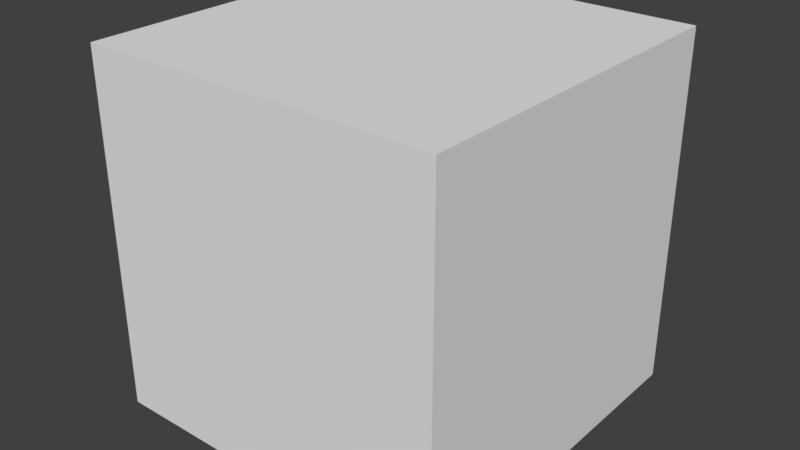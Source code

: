 # Source: Cube.blend  (saved by Blender 2.78.0; exported with 4.5.12 LTS)
import bpy
from mathutils import Matrix  # noqa: F401  (used for matrix-valued properties, if any)

bpy.ops.wm.read_factory_settings(use_empty=True)
scene = bpy.context.scene
scene.name = 'Scene'

# ---- collections
col_collection_1 = bpy.data.collections.new('Collection 1'); scene.collection.children.link(col_collection_1)

# ---- images (referenced by path relative to the original .blend; pixels are not part of the script)
import os
ASSET_DIR = os.environ.get("B2B_ASSET_DIR", "")  # directory of the original .blend (textures are referenced by path, not embedded)
HERE = os.path.dirname(os.path.abspath(__file__))  # packed textures are extracted next to this script under _unpacked/

def load_image(name, relpath, width, height, colorspace="sRGB"):
    """Load a texture the original file referenced (path relative to the .blend, or extracted next to this script)."""
    p = next((c for c in (os.path.join(HERE, relpath), os.path.join(ASSET_DIR, relpath)) if relpath and os.path.exists(c)), "")
    if p:
        img = bpy.data.images.load(p, check_existing=True)
        img.name = name
    else:  # same state as the original file: an image datablock whose file is absent (Cycles renders it pink)
        img = bpy.data.images.new(name, width, height)
        img.source = "FILE"
        img.filepath = "//" + (relpath or name)
    img.colorspace_settings.name = colorspace
    return img
img_texture = load_image('texture', 'cubeTexture.png', 1024, 1024, 'sRGB')

# ---- materials (node trees are filled in below, after node groups)
mat_material = bpy.data.materials.new('Material')
mat_material.alpha_threshold = 0.0
mat_material.roughness = 0.5
mat_material.line_color = (0.0, 0.0, 0.0, 1.0)

# ---- material node trees
mat_material.use_nodes = True; mat_material.node_tree.nodes.clear()
_N = mat_material.node_tree.nodes; _L = mat_material.node_tree.links
n0 = _N.new('ShaderNodeOutputMaterial'); n0.name = 'Material Output'; n0.location = (300, 300)
n1 = _N.new('ShaderNodeBsdfDiffuse'); n1.name = 'Diffuse BSDF'; n1.location = (10, 300)
n2 = _N.new('ShaderNodeTexImage'); n2.name = 'Image Texture'; n2.location = (-185, 384)
n2.width = 140
n2.image = img_texture
_L.new(n1.outputs[0], n0.inputs[0])
n0.is_active_output = True

# ---- world
world_world = bpy.data.worlds.new('World'); scene.world = world_world
world_world.color = (0.05088, 0.05088, 0.05088)
world_world.use_sun_shadow = False
world_world.sun_shadow_jitter_overblur = 0.0
world_world.cycles.sampling_method = 'MANUAL'

# ---- meshes
me_cube = bpy.data.meshes.new('Cube')
me_cube.from_pydata([(1.0, 1.0, -1.0), (1.0, -1.0, -1.0), (-1.0, -1.0, -1.0), (-1.0, 1.0, -1.0), (1.0, 1.0, 1.0), (1.0, -1.0, 1.0), (-1.0, -1.0, 1.0), (-1.0, 1.0, 1.0), (1.0, 1.0, -1.0), (1.0, 1.0, -1.0), (1.0, -1.0, -1.0), (1.0, -1.0, -1.0), (-1.0, 1.0, -1.0), (-1.0, 1.0, -1.0), (1.0, 1.0, 1.0), (1.0, 1.0, 1.0), (-1.0, -1.0, -1.0), (-1.0, -1.0, -1.0), (1.0, -1.0, 1.0), (1.0, -1.0, 1.0), (-1.0, -1.0, 1.0), (-1.0, -1.0, 1.0), (-1.0, 1.0, 1.0), (-1.0, 1.0, 1.0)], [], [(8, 10, 16, 12), (15, 23, 21, 19), (9, 14, 18, 11), (1, 5, 20, 17), (2, 6, 22, 13), (4, 0, 3, 7)])
_uv = me_cube.uv_layers.new(name='UVMap')
_uv.uv.foreach_set('vector', [0.6804, 0.01376, 0.9862, 0.01376, 0.9862, 0.3196, 0.6804, 0.3196, 0.3196, 0.3471, 0.3196, 0.6529, 0.01376, 0.6529, 0.01376, 0.3471, 0.6529, 0.3196, 0.3471, 0.3196, 0.3471, 0.01376, 0.6529, 0.01376, 0.01376, 0.3196, 0.01376, 0.01376, 0.3196, 0.01376, 0.3196, 0.3196, 0.3196, 0.9862, 0.01376, 0.9862, 0.01376, 0.6804, 0.3196, 0.6804, 0.3471, 0.3471, 0.6529, 0.3471, 0.6529, 0.6529, 0.3471, 0.6529])
me_cube.materials.append(mat_material)
me_cube.use_remesh_preserve_volume = False
me_cube.use_remesh_preserve_attributes = False
me_cube.use_mirror_vertex_groups = False
me_cube.update()

# ---- objects
ob_cube = bpy.data.objects.new('Cube', me_cube)

# ---- transforms, parenting, visibility, modifiers, constraints
ob_cube.location = (0.0, 0.0, 0.0)
ob_cube.lock_rotations_4d = False
ob_cube.empty_display_type = 'ARROWS'
ob_cube.lineart.crease_threshold = 0.0

# ---- collection membership
col_collection_1.objects.link(ob_cube)

# ---- scene / render settings (as saved in the file)
scene.frame_start = 1; scene.frame_end = 250; scene.frame_set(1)
scene.render.engine = 'CYCLES'
scene.render.resolution_percentage = 50
scene.render.dither_intensity = 0.0
scene.cycles.use_denoising = False
scene.cycles.samples = 128
scene.cycles.sampling_pattern = 'TABULATED_SOBOL'
scene.cycles.light_sampling_threshold = 0.0
scene.cycles.use_adaptive_sampling = False
scene.cycles.use_light_tree = False
scene.cycles.blur_glossy = 0.0
scene.cycles.sample_clamp_indirect = 0.0
scene.view_settings.view_transform = 'Standard'
bpy.context.view_layer.update()

# ---- added for rendering (the .blend has no active camera and no usable light): camera, sun
cam_auto = bpy.data.cameras.new('AutoCamera')
cam_auto.lens = 50.0
cam_auto.sensor_width = 36.0
cam_auto.clip_end = 1000.0
ob_auto_camera = bpy.data.objects.new('AutoCamera', cam_auto)
scene.collection.objects.link(ob_auto_camera)
ob_auto_camera.location = (3.20507, -3.84609, 2.56406)
ob_auto_camera.rotation_euler = (1.09748, -7.21219e-08, 0.694738)
scene.camera = ob_auto_camera
light_auto_sun = bpy.data.lights.new('AutoSun', 'SUN')
light_auto_sun.energy = 3.0
light_auto_sun.angle = 0.0523599
ob_auto_sun = bpy.data.objects.new('AutoSun', light_auto_sun)
scene.collection.objects.link(ob_auto_sun)
ob_auto_sun.rotation_euler = (0.872665, 0.174533, 0.523599)
bpy.context.view_layer.update()
